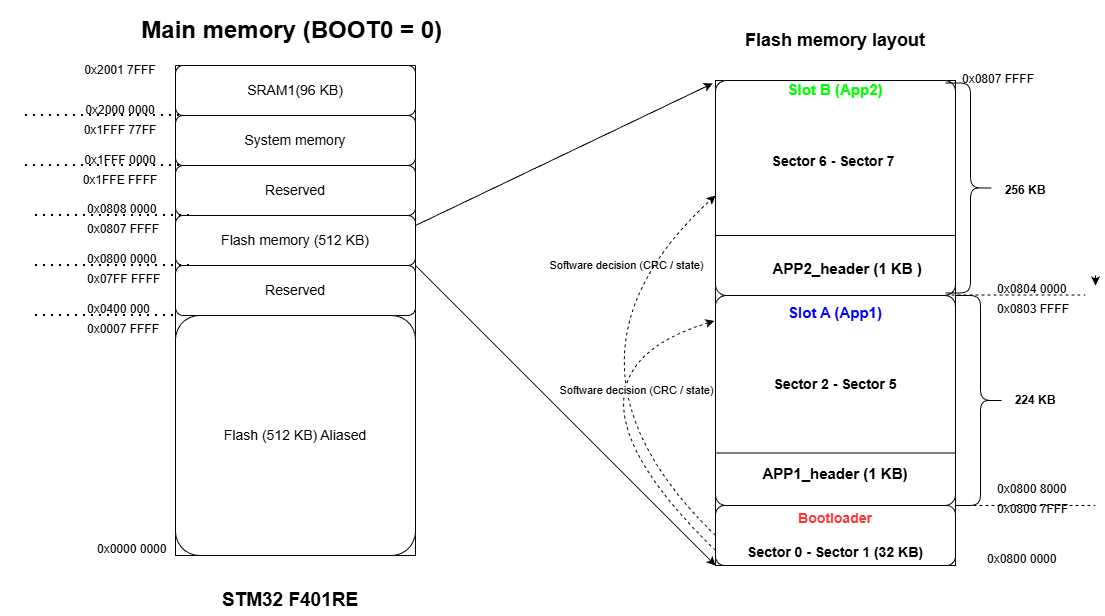

The diagram above was exported from draw.io. Its source (the exported page's mxGraphModel, read from the mxfile embedded in the PNG):
<mxGraphModel dx="1397" dy="1030" grid="1" gridSize="10" guides="1" tooltips="1" connect="1" arrows="1" fold="1" page="0" pageScale="1" pageWidth="827" pageHeight="1169" background="light-dark(#FFFFFF,#FFFFFF)" math="0" shadow="0">
  <root>
    <mxCell id="0" />
    <mxCell id="1" parent="0" />
    <mxCell id="thjv_YYAprqnCyg2aUDQ-1" parent="1" style="swimlane;startSize=0;fontColor=light-dark(#000000,#000000);" value="" vertex="1">
      <mxGeometry height="490" width="240" x="100" y="60" as="geometry" />
    </mxCell>
    <mxCell id="thjv_YYAprqnCyg2aUDQ-3" parent="thjv_YYAprqnCyg2aUDQ-1" style="rounded=1;whiteSpace=wrap;html=1;fontColor=light-dark(#000000,#000000);" value="&lt;font style=&quot;font-size: 14px;&quot;&gt;SRAM1(96 KB)&lt;/font&gt;" vertex="1">
      <mxGeometry height="50" width="240" as="geometry" />
    </mxCell>
    <mxCell id="thjv_YYAprqnCyg2aUDQ-10" parent="thjv_YYAprqnCyg2aUDQ-1" style="rounded=1;whiteSpace=wrap;html=1;fontColor=light-dark(#000000,#000000);" value="&lt;font style=&quot;font-size: 14px;&quot;&gt;System memory&lt;/font&gt;" vertex="1">
      <mxGeometry height="50" width="240" y="50" as="geometry" />
    </mxCell>
    <mxCell id="thjv_YYAprqnCyg2aUDQ-13" parent="thjv_YYAprqnCyg2aUDQ-1" style="rounded=1;whiteSpace=wrap;html=1;fontColor=light-dark(#000000,#000000);" value="&lt;font style=&quot;font-size: 14px;&quot;&gt;Reserved&lt;/font&gt;" vertex="1">
      <mxGeometry height="50" width="240" y="100" as="geometry" />
    </mxCell>
    <mxCell id="thjv_YYAprqnCyg2aUDQ-16" parent="thjv_YYAprqnCyg2aUDQ-1" style="rounded=1;whiteSpace=wrap;html=1;fontColor=light-dark(#000000,#000000);" value="&lt;font style=&quot;font-size: 14px;&quot;&gt;Flash memory (512 KB)&lt;/font&gt;" vertex="1">
      <mxGeometry height="50" width="240" y="150" as="geometry" />
    </mxCell>
    <mxCell id="thjv_YYAprqnCyg2aUDQ-19" parent="thjv_YYAprqnCyg2aUDQ-1" style="rounded=1;whiteSpace=wrap;html=1;fontColor=light-dark(#000000,#000000);" value="&lt;font style=&quot;font-size: 14px;&quot;&gt;Reserved&lt;/font&gt;" vertex="1">
      <mxGeometry height="50" width="240" y="200" as="geometry" />
    </mxCell>
    <mxCell id="thjv_YYAprqnCyg2aUDQ-22" parent="thjv_YYAprqnCyg2aUDQ-1" style="rounded=1;whiteSpace=wrap;html=1;arcSize=10;fontColor=light-dark(#000000,#000000);" value="&lt;font style=&quot;font-size: 14px;&quot;&gt;Flash (512 KB) Aliased&lt;/font&gt;" vertex="1">
      <mxGeometry height="240" width="240" y="250" as="geometry" />
    </mxCell>
    <mxCell id="thjv_YYAprqnCyg2aUDQ-4" parent="1" style="text;html=1;whiteSpace=wrap;strokeColor=none;fillColor=none;align=center;verticalAlign=middle;rounded=0;fontColor=light-dark(#000000,#000000);" value="&lt;h1&gt;Main memory (BOOT0 = 0)&amp;nbsp;&lt;/h1&gt;" vertex="1">
      <mxGeometry height="30" width="590" x="-75" y="10" as="geometry" />
    </mxCell>
    <mxCell id="thjv_YYAprqnCyg2aUDQ-8" parent="1" style="text;html=1;whiteSpace=wrap;strokeColor=none;fillColor=none;align=center;verticalAlign=middle;rounded=0;fontColor=light-dark(#000000,#000000);" value="0x2001 7FFF" vertex="1">
      <mxGeometry height="30" width="110" x="-10" y="50" as="geometry" />
    </mxCell>
    <mxCell id="thjv_YYAprqnCyg2aUDQ-9" parent="1" style="text;html=1;whiteSpace=wrap;strokeColor=none;fillColor=none;align=center;verticalAlign=middle;rounded=0;fontColor=light-dark(#000000,#000000);" value="0x2000 0000" vertex="1">
      <mxGeometry height="30" width="110" x="-10" y="90" as="geometry" />
    </mxCell>
    <mxCell id="thjv_YYAprqnCyg2aUDQ-11" parent="1" style="text;html=1;whiteSpace=wrap;strokeColor=none;fillColor=none;align=center;verticalAlign=middle;rounded=0;fontColor=light-dark(#000000,#000000);" value="0x1FFF 77FF" vertex="1">
      <mxGeometry height="30" width="110" x="-10" y="110" as="geometry" />
    </mxCell>
    <mxCell id="thjv_YYAprqnCyg2aUDQ-12" parent="1" style="text;html=1;whiteSpace=wrap;strokeColor=none;fillColor=none;align=center;verticalAlign=middle;rounded=0;fontColor=light-dark(#000000,#000000);" value="0x1FFF 0000" vertex="1">
      <mxGeometry height="30" width="110" x="-10" y="140" as="geometry" />
    </mxCell>
    <mxCell id="thjv_YYAprqnCyg2aUDQ-14" parent="1" style="text;html=1;whiteSpace=wrap;strokeColor=none;fillColor=none;align=center;verticalAlign=middle;rounded=0;fontColor=light-dark(#000000,#000000);" value="0x1FFE FFFF" vertex="1">
      <mxGeometry height="30" width="110" x="-10" y="160" as="geometry" />
    </mxCell>
    <mxCell id="thjv_YYAprqnCyg2aUDQ-15" parent="1" style="text;whiteSpace=wrap;fontColor=light-dark(#000000,#000000);" value="0x0808 0000" vertex="1">
      <mxGeometry height="40" width="100" x="10" y="190" as="geometry" />
    </mxCell>
    <mxCell id="thjv_YYAprqnCyg2aUDQ-17" parent="1" style="text;whiteSpace=wrap;fontColor=light-dark(#000000,#000000);" value="0x0807 FFFF" vertex="1">
      <mxGeometry height="40" width="110" x="10" y="210" as="geometry" />
    </mxCell>
    <mxCell id="thjv_YYAprqnCyg2aUDQ-18" parent="1" style="text;whiteSpace=wrap;fontColor=light-dark(#000000,#000000);" value="0x0800 0000" vertex="1">
      <mxGeometry height="40" width="100" x="10" y="240" as="geometry" />
    </mxCell>
    <mxCell id="thjv_YYAprqnCyg2aUDQ-20" parent="1" style="text;whiteSpace=wrap;fontColor=light-dark(#000000,#000000);" value="0x07FF FFFF" vertex="1">
      <mxGeometry height="40" width="110" x="10" y="260" as="geometry" />
    </mxCell>
    <mxCell id="thjv_YYAprqnCyg2aUDQ-21" parent="1" style="text;whiteSpace=wrap;fontColor=light-dark(#000000,#000000);" value="0x0400 000" vertex="1">
      <mxGeometry height="40" width="100" x="10" y="290" as="geometry" />
    </mxCell>
    <mxCell id="thjv_YYAprqnCyg2aUDQ-23" parent="1" style="text;whiteSpace=wrap;fontColor=light-dark(#000000,#000000);" value="0x0000 0000" vertex="1">
      <mxGeometry height="40" width="100" x="20" y="530" as="geometry" />
    </mxCell>
    <mxCell id="thjv_YYAprqnCyg2aUDQ-25" parent="1" style="text;whiteSpace=wrap;fontColor=light-dark(#000000,#000000);" value="0x0007 FFFF" vertex="1">
      <mxGeometry height="40" width="110" x="10" y="310" as="geometry" />
    </mxCell>
    <mxCell id="thjv_YYAprqnCyg2aUDQ-26" edge="1" parent="1" style="endArrow=none;dashed=1;html=1;dashPattern=1 3;strokeWidth=2;rounded=0;fontColor=light-dark(#000000,#000000);" value="">
      <mxGeometry height="50" relative="1" width="50" as="geometry">
        <mxPoint x="-40" y="310" as="sourcePoint" />
        <mxPoint x="100" y="310" as="targetPoint" />
      </mxGeometry>
    </mxCell>
    <mxCell id="thjv_YYAprqnCyg2aUDQ-27" edge="1" parent="1" style="endArrow=none;dashed=1;html=1;dashPattern=1 3;strokeWidth=2;rounded=0;fontColor=light-dark(#000000,#000000);" value="">
      <mxGeometry height="50" relative="1" width="50" as="geometry">
        <mxPoint x="-40" y="260" as="sourcePoint" />
        <mxPoint x="120" y="260" as="targetPoint" />
      </mxGeometry>
    </mxCell>
    <mxCell id="thjv_YYAprqnCyg2aUDQ-28" edge="1" parent="1" style="endArrow=none;dashed=1;html=1;dashPattern=1 3;strokeWidth=2;rounded=0;fontColor=light-dark(#000000,#000000);" value="">
      <mxGeometry height="50" relative="1" width="50" as="geometry">
        <mxPoint x="-40" y="210" as="sourcePoint" />
        <mxPoint x="120" y="210" as="targetPoint" />
      </mxGeometry>
    </mxCell>
    <mxCell id="thjv_YYAprqnCyg2aUDQ-29" edge="1" parent="1" style="endArrow=none;dashed=1;html=1;dashPattern=1 3;strokeWidth=2;rounded=0;fontColor=light-dark(#000000,#000000);" value="">
      <mxGeometry height="50" relative="1" width="50" as="geometry">
        <mxPoint x="-50" y="160" as="sourcePoint" />
        <mxPoint x="110" y="160" as="targetPoint" />
      </mxGeometry>
    </mxCell>
    <mxCell id="thjv_YYAprqnCyg2aUDQ-30" edge="1" parent="1" style="endArrow=none;dashed=1;html=1;dashPattern=1 3;strokeWidth=2;rounded=0;fontColor=light-dark(#000000,#000000);" value="">
      <mxGeometry height="50" relative="1" width="50" as="geometry">
        <mxPoint x="-50" y="110" as="sourcePoint" />
        <mxPoint x="110" y="110" as="targetPoint" />
      </mxGeometry>
    </mxCell>
    <mxCell id="thjv_YYAprqnCyg2aUDQ-31" parent="1" style="verticalLabelPosition=bottom;verticalAlign=top;html=1;shape=mxgraph.basic.rect;fillColor2=none;strokeWidth=1;size=20;indent=5;fontColor=light-dark(#000000,#000000);" value="" vertex="1">
      <mxGeometry height="485" width="240" x="640" y="75" as="geometry" />
    </mxCell>
    <mxCell id="thjv_YYAprqnCyg2aUDQ-32" edge="1" parent="1" style="endArrow=classic;html=1;rounded=0;entryX=-0.012;entryY=0.006;entryDx=0;entryDy=0;entryPerimeter=0;fontColor=light-dark(#000000,#000000);" target="thjv_YYAprqnCyg2aUDQ-31" value="">
      <mxGeometry height="50" relative="1" width="50" as="geometry">
        <mxPoint x="340" y="220" as="sourcePoint" />
        <mxPoint x="630" y="70" as="targetPoint" />
      </mxGeometry>
    </mxCell>
    <mxCell id="thjv_YYAprqnCyg2aUDQ-33" edge="1" parent="1" style="endArrow=classic;html=1;rounded=0;entryX=0;entryY=1;entryDx=0;entryDy=0;entryPerimeter=0;fontColor=light-dark(#000000,#000000);" target="thjv_YYAprqnCyg2aUDQ-31" value="">
      <mxGeometry height="50" relative="1" width="50" as="geometry">
        <mxPoint x="340" y="260" as="sourcePoint" />
        <mxPoint x="730" y="200" as="targetPoint" />
      </mxGeometry>
    </mxCell>
    <mxCell id="thjv_YYAprqnCyg2aUDQ-34" parent="1" style="text;html=1;whiteSpace=wrap;strokeColor=none;fillColor=none;align=center;verticalAlign=middle;rounded=0;fontColor=light-dark(#000000,#000000);" value="&lt;font style=&quot;font-size: 18px;&quot;&gt;&lt;b style=&quot;&quot;&gt;Flash memory layout&lt;/b&gt;&lt;/font&gt;" vertex="1">
      <mxGeometry height="30" width="200" x="660" y="20" as="geometry" />
    </mxCell>
    <mxCell id="thjv_YYAprqnCyg2aUDQ-35" parent="1" style="rounded=1;whiteSpace=wrap;html=1;fontColor=light-dark(#000000,#000000);" value="&lt;span style=&quot;font-size: 14px;&quot;&gt;&lt;b style=&quot;&quot;&gt;&lt;font style=&quot;color: rgb(255, 51, 51);&quot;&gt;Bootloader&lt;/font&gt;&lt;/b&gt;&lt;/span&gt;&lt;div&gt;&lt;span style=&quot;font-size: 14px;&quot;&gt;&lt;b&gt;&lt;br&gt;&lt;/b&gt;&lt;/span&gt;&lt;div&gt;&lt;font style=&quot;&quot;&gt;&lt;span style=&quot;font-size: 14px;&quot;&gt;&lt;b style=&quot;&quot;&gt;Sector 0 - Sector 1 (32 KB)&lt;/b&gt;&lt;/span&gt;&lt;/font&gt;&lt;/div&gt;&lt;/div&gt;" vertex="1">
      <mxGeometry height="60" width="240" x="640" y="500" as="geometry" />
    </mxCell>
    <mxCell id="thjv_YYAprqnCyg2aUDQ-36" parent="1" style="text;whiteSpace=wrap;fontColor=light-dark(#000000,#000000);" value="0x0800 0000" vertex="1">
      <mxGeometry height="40" width="100" x="910" y="540" as="geometry" />
    </mxCell>
    <mxCell id="thjv_YYAprqnCyg2aUDQ-37" parent="1" style="text;whiteSpace=wrap;fontColor=light-dark(#000000,#000000);" value="0x0800 7FFF" vertex="1">
      <mxGeometry height="40" width="100" x="920" y="490" as="geometry" />
    </mxCell>
    <mxCell id="thjv_YYAprqnCyg2aUDQ-38" parent="1" style="rounded=1;whiteSpace=wrap;html=1;arcSize=5;fontColor=light-dark(#000000,#000000);labelBackgroundColor=default;" value="&lt;div&gt;&lt;b style=&quot;&quot;&gt;&lt;font style=&quot;font-size: 15px; color: rgb(0, 0, 255);&quot;&gt;Slot A (App1)&lt;/font&gt;&lt;/b&gt;&lt;/div&gt;&lt;div&gt;&lt;b&gt;&lt;font style=&quot;font-size: 15px;&quot;&gt;&lt;br&gt;&lt;/font&gt;&lt;/b&gt;&lt;/div&gt;&lt;div&gt;&lt;b&gt;&lt;font style=&quot;font-size: 15px;&quot;&gt;&lt;br&gt;&lt;/font&gt;&lt;/b&gt;&lt;/div&gt;&lt;div&gt;&lt;b&gt;&lt;font style=&quot;font-size: 15px;&quot;&gt;&lt;br&gt;&lt;/font&gt;&lt;/b&gt;&lt;/div&gt;&lt;div&gt;&lt;b&gt;&lt;font style=&quot;font-size: 14px;&quot;&gt;Sector 2 - Sector 5&lt;/font&gt;&lt;/b&gt;&lt;/div&gt;&lt;div&gt;&lt;b&gt;&lt;font style=&quot;font-size: 15px;&quot;&gt;&lt;br&gt;&lt;/font&gt;&lt;/b&gt;&lt;/div&gt;&lt;div&gt;&lt;b&gt;&lt;font style=&quot;font-size: 15px;&quot;&gt;&lt;br&gt;&lt;/font&gt;&lt;/b&gt;&lt;/div&gt;&lt;div&gt;&lt;b&gt;&lt;font style=&quot;font-size: 15px;&quot;&gt;&lt;br&gt;&lt;/font&gt;&lt;/b&gt;&lt;/div&gt;&lt;div&gt;&lt;b&gt;&lt;font style=&quot;font-size: 15px;&quot;&gt;&lt;br&gt;&lt;/font&gt;&lt;/b&gt;&lt;/div&gt;&lt;div&gt;&lt;b&gt;&lt;font style=&quot;font-size: 15px;&quot;&gt;APP1_header (1 KB)&lt;/font&gt;&lt;/b&gt;&lt;/div&gt;&lt;div&gt;&lt;br&gt;&lt;/div&gt;" vertex="1">
      <mxGeometry height="210" width="240" x="640" y="290" as="geometry" />
    </mxCell>
    <mxCell id="thjv_YYAprqnCyg2aUDQ-39" parent="1" style="text;whiteSpace=wrap;fontColor=light-dark(#000000,#000000);" value="0x0800 8000" vertex="1">
      <mxGeometry height="40" width="100" x="920" y="470" as="geometry" />
    </mxCell>
    <mxCell id="thjv_YYAprqnCyg2aUDQ-42" parent="1" style="text;whiteSpace=wrap;fontColor=light-dark(#000000,#000000);" value="0x0803 FFFF" vertex="1">
      <mxGeometry height="40" width="110" x="920" y="290" as="geometry" />
    </mxCell>
    <mxCell id="thjv_YYAprqnCyg2aUDQ-43" parent="1" style="rounded=1;whiteSpace=wrap;html=1;arcSize=5;fontColor=light-dark(#000000,#000000);" value="&lt;b&gt;&lt;font style=&quot;font-size: 15px; color: rgb(0, 255, 0);&quot;&gt;Slot B (App2)&lt;/font&gt;&lt;/b&gt;&lt;div&gt;&lt;b&gt;&lt;font style=&quot;font-size: 15px; color: light-dark(rgb(0, 0, 0), rgb(0, 0, 0));&quot;&gt;&lt;br&gt;&lt;/font&gt;&lt;/b&gt;&lt;/div&gt;&lt;div&gt;&lt;b&gt;&lt;font style=&quot;font-size: 15px; color: light-dark(rgb(0, 0, 0), rgb(0, 0, 0));&quot;&gt;&lt;br&gt;&lt;/font&gt;&lt;/b&gt;&lt;/div&gt;&lt;div&gt;&lt;b&gt;&lt;font style=&quot;font-size: 15px; color: light-dark(rgb(0, 0, 0), rgb(0, 0, 0));&quot;&gt;&lt;br&gt;&lt;/font&gt;&lt;/b&gt;&lt;/div&gt;&lt;div&gt;&lt;b&gt;&lt;font style=&quot;font-size: 14px; color: light-dark(rgb(0, 0, 0), rgb(0, 0, 0));&quot;&gt;Sector 6 - Sector 7&amp;nbsp;&lt;/font&gt;&lt;/b&gt;&lt;/div&gt;&lt;div&gt;&lt;b&gt;&lt;font style=&quot;font-size: 15px; color: light-dark(rgb(0, 0, 0), rgb(0, 0, 0));&quot;&gt;&lt;br&gt;&lt;/font&gt;&lt;/b&gt;&lt;/div&gt;&lt;div&gt;&lt;b&gt;&lt;font style=&quot;font-size: 15px; color: light-dark(rgb(0, 0, 0), rgb(0, 0, 0));&quot;&gt;&lt;br&gt;&lt;/font&gt;&lt;/b&gt;&lt;/div&gt;&lt;div&gt;&lt;b&gt;&lt;font style=&quot;font-size: 15px; color: light-dark(rgb(0, 0, 0), rgb(0, 0, 0));&quot;&gt;&lt;br&gt;&lt;/font&gt;&lt;/b&gt;&lt;/div&gt;&lt;div style=&quot;text-align: justify;&quot;&gt;&lt;b&gt;&lt;font style=&quot;font-size: 15px; color: light-dark(rgb(0, 0, 0), rgb(0, 0, 0));&quot;&gt;&amp;nbsp; &amp;nbsp;&amp;nbsp;&lt;/font&gt;&lt;/b&gt;&lt;/div&gt;&lt;div style=&quot;text-align: justify;&quot;&gt;&lt;b&gt;&lt;font style=&quot;font-size: 15px; color: light-dark(rgb(0, 0, 0), rgb(0, 0, 0));&quot;&gt;&amp;nbsp; &amp;nbsp; &amp;nbsp;&lt;/font&gt;&lt;/b&gt;&lt;/div&gt;&lt;div style=&quot;text-align: justify;&quot;&gt;&lt;b&gt;&lt;font style=&quot;font-size: 15px; color: light-dark(rgb(0, 0, 0), rgb(0, 0, 0));&quot;&gt;&amp;nbsp; &amp;nbsp; &amp;nbsp; APP2_header (1 KB )&lt;/font&gt;&lt;/b&gt;&lt;/div&gt;&lt;div&gt;&lt;b&gt;&lt;font style=&quot;font-size: 15px;&quot;&gt;&lt;br&gt;&lt;/font&gt;&lt;/b&gt;&lt;/div&gt;" vertex="1">
      <mxGeometry height="215" width="240" x="640" y="75" as="geometry" />
    </mxCell>
    <mxCell id="thjv_YYAprqnCyg2aUDQ-45" parent="1" style="text;whiteSpace=wrap;fontColor=light-dark(#000000,#000000);" value="0x0804 0000" vertex="1">
      <mxGeometry height="40" width="100" x="920" y="270" as="geometry" />
    </mxCell>
    <mxCell id="thjv_YYAprqnCyg2aUDQ-46" parent="1" style="text;whiteSpace=wrap;fontColor=light-dark(#000000,#000000);" value="0x0807 FFFF" vertex="1">
      <mxGeometry height="40" width="110" x="885" y="60" as="geometry" />
    </mxCell>
    <mxCell id="thjv_YYAprqnCyg2aUDQ-48" parent="1" style="text;html=1;whiteSpace=wrap;strokeColor=none;fillColor=none;align=center;verticalAlign=middle;rounded=0;" value="&lt;font style=&quot;font-size: 19px;&quot;&gt;&lt;b&gt;STM32 F401RE&lt;/b&gt;&lt;/font&gt;" vertex="1">
      <mxGeometry height="30" width="150" x="140" y="580" as="geometry" />
    </mxCell>
    <mxCell id="thjv_YYAprqnCyg2aUDQ-53" edge="1" parent="1" source="thjv_YYAprqnCyg2aUDQ-35" style="endArrow=classic;html=1;rounded=0;dashed=1;curved=1;entryX=-0.005;entryY=0.121;entryDx=0;entryDy=0;entryPerimeter=0;exitX=0;exitY=0.75;exitDx=0;exitDy=0;" target="thjv_YYAprqnCyg2aUDQ-38" value="">
      <mxGeometry height="50" relative="1" width="50" as="geometry">
        <Array as="points">
          <mxPoint x="460" y="370" />
        </Array>
        <mxPoint x="640" y="530" as="sourcePoint" />
        <mxPoint x="640" y="205" as="targetPoint" />
      </mxGeometry>
    </mxCell>
    <mxCell id="thjv_YYAprqnCyg2aUDQ-58" connectable="0" parent="thjv_YYAprqnCyg2aUDQ-53" style="edgeLabel;html=1;align=center;verticalAlign=middle;resizable=0;points=[];" value="Software decision (CRC / state)" vertex="1">
      <mxGeometry relative="1" x="0.72" y="-6" as="geometry">
        <mxPoint x="-32" y="-79" as="offset" />
      </mxGeometry>
    </mxCell>
    <mxCell id="thjv_YYAprqnCyg2aUDQ-54" edge="1" parent="1" style="endArrow=classic;html=1;rounded=0;dashed=1;curved=1;entryX=0;entryY=0.674;entryDx=0;entryDy=0;entryPerimeter=0;exitX=0;exitY=0.75;exitDx=0;exitDy=0;" value="">
      <mxGeometry height="50" relative="1" width="50" as="geometry">
        <Array as="points">
          <mxPoint x="460" y="355" />
        </Array>
        <mxPoint x="640" y="530" as="sourcePoint" />
        <mxPoint x="640" y="190" as="targetPoint" />
      </mxGeometry>
    </mxCell>
    <mxCell id="thjv_YYAprqnCyg2aUDQ-59" connectable="0" parent="1" style="edgeLabel;html=1;align=center;verticalAlign=middle;resizable=0;points=[];" value="Software decision (CRC / state)" vertex="1">
      <mxGeometry x="550" y="325" as="geometry">
        <mxPoint x="10" y="59" as="offset" />
      </mxGeometry>
    </mxCell>
    <mxCell id="thjv_YYAprqnCyg2aUDQ-63" edge="1" parent="1" source="thjv_YYAprqnCyg2aUDQ-38" style="endArrow=none;html=1;rounded=0;entryX=1;entryY=0.75;entryDx=0;entryDy=0;exitX=0;exitY=0.75;exitDx=0;exitDy=0;" target="thjv_YYAprqnCyg2aUDQ-38" value="">
      <mxGeometry height="50" relative="1" width="50" as="geometry">
        <mxPoint x="640" y="450.11" as="sourcePoint" />
        <mxPoint x="860" y="450.005" as="targetPoint" />
      </mxGeometry>
    </mxCell>
    <mxCell id="thjv_YYAprqnCyg2aUDQ-64" edge="1" parent="1" style="endArrow=none;html=1;rounded=0;entryX=1;entryY=0.75;entryDx=0;entryDy=0;exitX=0;exitY=0.75;exitDx=0;exitDy=0;" value="">
      <mxGeometry height="50" relative="1" width="50" as="geometry">
        <mxPoint x="640" y="230" as="sourcePoint" />
        <mxPoint x="880" y="230" as="targetPoint" />
      </mxGeometry>
    </mxCell>
    <mxCell id="thjv_YYAprqnCyg2aUDQ-65" parent="1" style="shape=curlyBracket;whiteSpace=wrap;html=1;rounded=1;flipH=1;labelPosition=right;verticalLabelPosition=middle;align=left;verticalAlign=middle;size=0.5;" value="" vertex="1">
      <mxGeometry height="210" width="50" x="880" y="290" as="geometry" />
    </mxCell>
    <mxCell id="thjv_YYAprqnCyg2aUDQ-66" edge="1" parent="1" style="endArrow=none;dashed=1;html=1;rounded=0;" value="">
      <mxGeometry height="50" relative="1" width="50" as="geometry">
        <mxPoint x="880" y="500" as="sourcePoint" />
        <mxPoint x="1020" y="500" as="targetPoint" />
      </mxGeometry>
    </mxCell>
    <mxCell id="thjv_YYAprqnCyg2aUDQ-67" edge="1" parent="1" style="endArrow=none;dashed=1;html=1;rounded=0;" value="">
      <mxGeometry height="50" relative="1" width="50" as="geometry">
        <mxPoint x="870" y="289.5" as="sourcePoint" />
        <mxPoint x="1010" y="289.5" as="targetPoint" />
      </mxGeometry>
    </mxCell>
    <mxCell id="thjv_YYAprqnCyg2aUDQ-68" parent="1" style="text;html=1;whiteSpace=wrap;strokeColor=none;fillColor=none;align=center;verticalAlign=middle;rounded=0;fontStyle=1" value="224 KB" vertex="1">
      <mxGeometry height="30" width="60" x="930" y="380" as="geometry" />
    </mxCell>
    <mxCell id="thjv_YYAprqnCyg2aUDQ-69" edge="1" parent="1" source="thjv_YYAprqnCyg2aUDQ-45" style="edgeStyle=orthogonalEdgeStyle;rounded=0;orthogonalLoop=1;jettySize=auto;html=1;exitX=1;exitY=0;exitDx=0;exitDy=0;entryX=1;entryY=0.25;entryDx=0;entryDy=0;" target="thjv_YYAprqnCyg2aUDQ-45">
      <mxGeometry relative="1" as="geometry" />
    </mxCell>
    <mxCell id="thjv_YYAprqnCyg2aUDQ-70" parent="1" style="shape=curlyBracket;whiteSpace=wrap;html=1;rounded=1;flipH=1;labelPosition=right;verticalLabelPosition=middle;align=left;verticalAlign=middle;size=0.5;" value="" vertex="1">
      <mxGeometry height="210" width="50" x="870" y="77.5" as="geometry" />
    </mxCell>
    <mxCell id="thjv_YYAprqnCyg2aUDQ-71" parent="1" style="text;html=1;whiteSpace=wrap;strokeColor=none;fillColor=none;align=center;verticalAlign=middle;rounded=0;" value="&lt;b&gt;256 KB&lt;/b&gt;" vertex="1">
      <mxGeometry height="30" width="60" x="920" y="170" as="geometry" />
    </mxCell>
  </root>
</mxGraphModel>